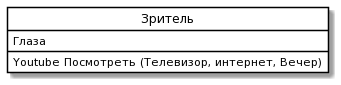

The diagram above was rendered by PlantUML. Its source (embedded in the PNG):
@startuml
skinparam class {
 BackgroundColor White
 ArrowColor Black
 BorderColor Black
}
class "Зритель" as P {
 Глаза
Youtube Посмотреть (Телевизор, интернет, Вечер)
}
hide circle
@enduml